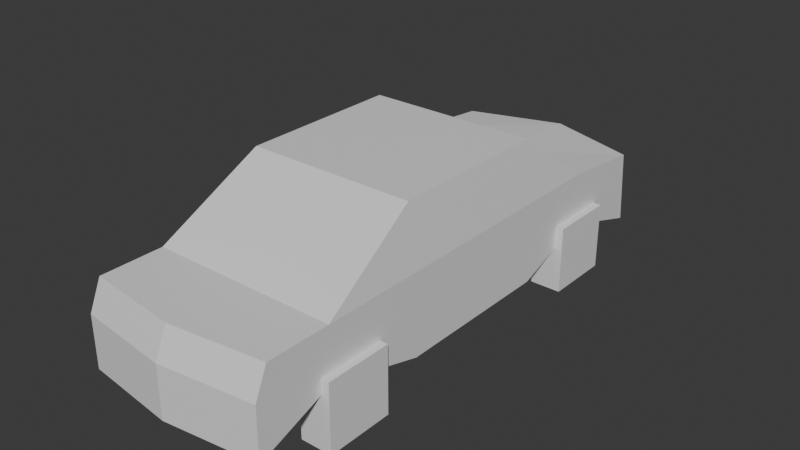 # Source: Sedan.blend  (saved by Blender 4.0.36; exported with 4.5.12 LTS)
import bpy
from mathutils import Matrix  # noqa: F401  (used for matrix-valued properties, if any)

bpy.ops.wm.read_factory_settings(use_empty=True)
scene = bpy.context.scene
scene.name = 'Scene'

# ---- collections
col_collection = bpy.data.collections.new('Collection'); scene.collection.children.link(col_collection)

# ---- materials (node trees are filled in below, after node groups)
mat_body = bpy.data.materials.new('Body')
mat_body.use_transparent_shadow = False
mat_glass = bpy.data.materials.new('Glass')
mat_glass.use_transparent_shadow = False
mat_tire = bpy.data.materials.new('Tire')
mat_tire.use_transparent_shadow = False

# ---- material node trees
mat_body.use_nodes = True; mat_body.node_tree.nodes.clear()
_N = mat_body.node_tree.nodes; _L = mat_body.node_tree.links
n0 = _N.new('ShaderNodeBsdfPrincipled'); n0.name = 'Principled BSDF'; n0.location = (10, 300)
n0.inputs[3].default_value = 1.45
n1 = _N.new('ShaderNodeOutputMaterial'); n1.name = 'Material Output'; n1.location = (300, 300)
_L.new(n0.outputs[0], n1.inputs[0])
n1.is_active_output = True
mat_glass.use_nodes = True; mat_glass.node_tree.nodes.clear()
_N = mat_glass.node_tree.nodes; _L = mat_glass.node_tree.links
n0 = _N.new('ShaderNodeBsdfPrincipled'); n0.name = 'Principled BSDF'; n0.location = (10, 300)
n0.inputs[3].default_value = 1.45
n1 = _N.new('ShaderNodeOutputMaterial'); n1.name = 'Material Output'; n1.location = (300, 300)
_L.new(n0.outputs[0], n1.inputs[0])
n1.is_active_output = True
mat_tire.use_nodes = True; mat_tire.node_tree.nodes.clear()
_N = mat_tire.node_tree.nodes; _L = mat_tire.node_tree.links
n0 = _N.new('ShaderNodeBsdfPrincipled'); n0.name = 'Principled BSDF'; n0.location = (10, 300)
n0.inputs[3].default_value = 1.45
n1 = _N.new('ShaderNodeOutputMaterial'); n1.name = 'Material Output'; n1.location = (300, 300)
_L.new(n0.outputs[0], n1.inputs[0])
n1.is_active_output = True

# ---- world
world_world = bpy.data.worlds.new('World'); scene.world = world_world
world_world.use_nodes = True; world_world.node_tree.nodes.clear()
_N = world_world.node_tree.nodes; _L = world_world.node_tree.links
n0 = _N.new('ShaderNodeOutputWorld'); n0.name = 'World Output'; n0.location = (300, 300)
n1 = _N.new('ShaderNodeBackground'); n1.name = 'Background'; n1.location = (10, 300)
n1.inputs[0].default_value = (0.05088, 0.05088, 0.05088, 1.0)
_L.new(n1.outputs[0], n0.inputs[0])
n0.is_active_output = True
world_world.color = (0.05088, 0.05088, 0.05088)
world_world.use_sun_shadow = False
world_world.sun_shadow_jitter_overblur = 0.0

# ---- meshes
me_cube_001 = bpy.data.meshes.new('Cube.001')
me_cube_001.from_pydata([(-1.107, -0.9786, 0.3481), (-1.0, -0.9786, 2.077), (-1.107, 1.021, 0.3481), (-1.0, 1.021, 2.077), (1.107, -0.9786, 0.3481), (1.0, -0.9786, 2.077), (1.107, 1.021, 0.3481), (1.0, 1.021, 2.077), (-1.107, 0.02141, 0.3481), (-1.107, -0.9786, 1.348), (-1.0, 0.02141, 2.077), (-1.107, 1.021, 1.348), (4.967e-08, 1.021, 0.3481), (4.967e-08, 1.021, 2.077), (1.107, 1.021, 1.348), (1.107, 0.02141, 0.3481), (1.0, 0.02141, 2.077), (1.107, -0.9786, 1.348), (4.967e-08, -0.9786, 0.3481), (4.967e-08, -0.9786, 2.077), (4.967e-08, 0.02141, 2.077), (4.967e-08, 0.02141, 0.3481), (1.107, 0.02141, 1.348), (-1.107, 3.05, 1.241), (-1.107, 0.02141, 1.348), (-1.107, 1.99, 1.348), (-1.107, 1.99, 0.7008), (4.967e-08, 1.99, 0.3481), (1.107, 1.99, 1.348), (1.107, 1.99, 0.7008), (4.967e-08, 1.99, 1.348), (1.107, -2.234, 1.348), (1.107, -2.234, 0.7008), (4.967e-08, -2.234, 0.3481), (-1.107, -2.234, 0.7008), (-1.107, -2.234, 1.348), (4.967e-08, -2.234, 1.348), (1.107, -3.011, 1.348), (1.107, -3.166, 0.3481), (4.967e-08, -3.307, 0.3481), (-1.107, -3.166, 0.3481), (-1.107, -3.011, 1.348), (4.967e-08, -3.152, 1.348), (-1.107, 3.124, 0.3481), (4.967e-08, 3.602, 0.3481), (1.107, 3.05, 1.241), (1.107, 3.124, 0.3481), (4.967e-08, 3.424, 1.241), (-1.107, 1.021, 0.7948), (1.107, 1.021, 0.7948), (1.107, -0.9786, 0.7948), (-1.107, -0.9786, 0.7948), (1.107, 0.02141, 0.7948), (-1.107, 3.091, 0.7469), (-1.107, 0.02141, 0.7948), (-1.107, 1.99, 0.9899), (1.107, 1.99, 0.9899), (1.107, -2.234, 0.9899), (-1.107, -2.234, 0.9899), (1.107, -3.166, 0.9899), (-1.107, -3.166, 0.9899), (4.967e-08, -3.307, 0.9899), (1.107, 3.091, 0.7469), (4.967e-08, 3.522, 0.7469), (-1.199, 1.576, 0.0), (-1.199, 1.576, 0.8288), (-1.199, 2.405, 0.0), (-1.199, 2.405, 0.8288), (-0.829, 1.576, 0.0), (-0.829, 1.576, 0.8288), (-0.829, 2.405, 0.0), (-0.829, 2.405, 0.8288), (1.199, 1.576, -1.192e-07), (1.199, 1.576, 0.8288), (1.199, 2.405, -1.192e-07), (1.199, 2.405, 0.8288), (0.829, 1.576, -1.192e-07), (0.829, 1.576, 0.8288), (0.829, 2.405, -1.192e-07), (0.829, 2.405, 0.8288), (-1.199, -1.533, -1.192e-07), (-1.199, -1.533, 0.8288), (-1.199, -2.362, -1.192e-07), (-1.199, -2.362, 0.8288), (-0.829, -1.533, -1.192e-07), (-0.829, -1.533, 0.8288), (-0.829, -2.362, -1.192e-07), (-0.829, -2.362, 0.8288), (1.199, -1.533, -1.192e-07), (1.199, -1.533, 0.8288), (1.199, -2.362, -1.192e-07), (1.199, -2.362, 0.8288), (0.829, -1.533, -1.192e-07), (0.829, -1.533, 0.8288), (0.829, -2.362, -1.192e-07), (0.829, -2.362, 0.8288)], [], [(24, 10, 3, 11), (3, 25, 11), (22, 16, 5, 17), (21, 15, 4, 18), (20, 10, 1, 19), (16, 20, 19, 5), (7, 13, 20, 16), (13, 3, 10, 20), (8, 21, 18, 0), (2, 12, 21, 8), (12, 6, 15, 21), (0, 18, 33, 34), (52, 22, 17, 50), (49, 14, 22, 52), (14, 7, 16, 22), (6, 12, 27, 29), (14, 28, 7), (30, 25, 3, 13), (54, 24, 11, 48), (51, 9, 24, 54), (9, 1, 10, 24), (25, 30, 47, 23), (55, 25, 23, 53), (48, 11, 25, 55), (28, 30, 13, 7), (49, 6, 29, 56), (12, 2, 26, 27), (58, 34, 40, 60), (36, 35, 41, 42), (50, 17, 31, 57), (18, 4, 32, 33), (51, 0, 34, 58), (35, 36, 19, 1), (36, 31, 5, 19), (1, 9, 35), (5, 31, 17), (61, 42, 41, 60), (59, 37, 42, 61), (57, 31, 37, 59), (31, 36, 42, 37), (34, 33, 39, 40), (33, 32, 38, 39), (63, 47, 45, 62), (53, 23, 47, 63), (29, 27, 44, 46), (27, 26, 43, 44), (30, 28, 45, 47), (56, 29, 46, 62), (28, 56, 62, 45), (43, 53, 63, 44), (44, 63, 62, 46), (32, 57, 59, 38), (38, 59, 61, 39), (39, 61, 60, 40), (9, 51, 58, 35), (4, 50, 57, 32), (35, 58, 60, 41), (14, 49, 56, 28), (2, 48, 55, 26), (26, 55, 53, 43), (0, 51, 54, 8), (8, 54, 48, 2), (6, 49, 52, 15), (15, 52, 50, 4), (64, 65, 67, 66), (66, 67, 71, 70), (70, 71, 69, 68), (68, 69, 65, 64), (66, 70, 68, 64), (71, 67, 65, 69), (72, 74, 75, 73), (74, 78, 79, 75), (78, 76, 77, 79), (76, 72, 73, 77), (74, 72, 76, 78), (79, 77, 73, 75), (80, 82, 83, 81), (82, 86, 87, 83), (86, 84, 85, 87), (84, 80, 81, 85), (82, 80, 84, 86), (87, 85, 81, 83), (88, 89, 91, 90), (90, 91, 95, 94), (94, 95, 93, 92), (92, 93, 89, 88), (90, 94, 92, 88), (95, 91, 89, 93)])
me_cube_001.polygons.foreach_set('material_index', [1, 1, 1, 0, 0, 0, 0, 0, 0, 0, 0, 0, 0, 0, 1, 0, 1, 1, 0, 0, 1, 0, 0, 0, 1, 0, 0, 0, 0, 0, 0, 0, 1, 1, 1, 1, 0, 0, 0, 0, 0, 0, 0, 0, 0, 0, 0, 0, 0, 0, 0, 0, 0, 0, 0, 0, 0, 0, 0, 0, 0, 0, 0, 0, 2, 2, 2, 2, 2, 2, 2, 2, 2, 2, 2, 2, 2, 2, 2, 2, 2, 2, 2, 2, 2, 2, 2, 2])
_uv = me_cube_001.uv_layers.new(name='UVMap')
_uv.uv.foreach_set('vector', [0.5, 0.125, 0.625, 0.125, 0.625, 0.25, 0.5, 0.25, 0.875, 0.5, 0.5, 0.25, 0.5, 0.25, 0.5, 0.625, 0.625, 0.625, 0.625, 0.75, 0.5, 0.75, 0.25, 0.625, 0.375, 0.625, 0.375, 0.75, 0.25, 0.75, 0.75, 0.625, 0.875, 0.625, 0.875, 0.75, 0.75, 0.75, 0.625, 0.625, 0.75, 0.625, 0.75, 0.75, 0.625, 0.75, 0.625, 0.5, 0.75, 0.5, 0.75, 0.625, 0.625, 0.625, 0.75, 0.5, 0.875, 0.5, 0.875, 0.625, 0.75, 0.625, 0.125, 0.625, 0.25, 0.625, 0.25, 0.75, 0.125, 0.75, 0.125, 0.5, 0.25, 0.5, 0.25, 0.625, 0.125, 0.625, 0.25, 0.5, 0.375, 0.5, 0.375, 0.625, 0.25, 0.625, 0.125, 0.75, 0.25, 0.75, 0.25, 0.75, 0.125, 0.75, 0.4308, 0.625, 0.5, 0.625, 0.5, 0.75, 0.4308, 0.75, 0.4308, 0.5, 0.5, 0.5, 0.5, 0.625, 0.4308, 0.625, 0.5, 0.5, 0.625, 0.5, 0.625, 0.625, 0.5, 0.625, 0.375, 0.5, 0.25, 0.5, 0.25, 0.5, 0.375, 0.5, 0.5, 0.5, 0.5, 0.5, 0.625, 0.5, 0.5, 0.375, 0.5, 0.25, 0.875, 0.5, 0.75, 0.5, 0.4308, 0.125, 0.5, 0.125, 0.5, 0.25, 0.4308, 0.25, 0.4308, 0.0, 0.5, 0.0, 0.5, 0.125, 0.4308, 0.125, 0.5, 0.0, 0.625, 0.0, 0.625, 0.125, 0.5, 0.125, 0.5, 0.25, 0.5, 0.375, 0.5, 0.375, 0.5, 0.25, 0.4308, 0.25, 0.5, 0.25, 0.5, 0.25, 0.4308, 0.25, 0.4308, 0.25, 0.5, 0.25, 0.5, 0.25, 0.4308, 0.25, 0.5, 0.5, 0.5, 0.375, 0.75, 0.5, 0.625, 0.5, 0.4308, 0.5, 0.375, 0.5, 0.375, 0.5, 0.4308, 0.5, 0.25, 0.5, 0.125, 0.5, 0.125, 0.5, 0.25, 0.5, 0.4308, 0.0, 0.375, 0.0, 0.375, 0.0, 0.4308, 0.0, 0.5, 0.875, 0.5, 1.0, 0.5, 1.0, 0.5, 0.875, 0.4308, 0.75, 0.5, 0.75, 0.5, 0.75, 0.4308, 0.75, 0.25, 0.75, 0.375, 0.75, 0.375, 0.75, 0.25, 0.75, 0.4308, 0.0, 0.375, 0.0, 0.375, 0.0, 0.4308, 0.0, 0.5, 1.0, 0.5, 0.875, 0.75, 0.75, 0.875, 0.75, 0.5, 0.875, 0.5, 0.75, 0.625, 0.75, 0.75, 0.75, 0.875, 0.75, 0.5, 0.0, 0.5, 1.0, 0.625, 0.75, 0.5, 0.75, 0.5, 0.75, 0.4308, 0.875, 0.5, 0.875, 0.5, 1.0, 0.4308, 1.0, 0.4308, 0.75, 0.5, 0.75, 0.5, 0.875, 0.4308, 0.875, 0.4308, 0.75, 0.5, 0.75, 0.5, 0.75, 0.4308, 0.75, 0.5, 0.75, 0.5, 0.875, 0.5, 0.875, 0.5, 0.75, 0.125, 0.75, 0.25, 0.75, 0.25, 0.75, 0.125, 0.75, 0.25, 0.75, 0.375, 0.75, 0.375, 0.75, 0.25, 0.75, 0.4308, 0.375, 0.5, 0.375, 0.5, 0.5, 0.4308, 0.5, 0.4308, 0.25, 0.5, 0.25, 0.5, 0.375, 0.4308, 0.375, 0.375, 0.5, 0.25, 0.5, 0.25, 0.5, 0.375, 0.5, 0.25, 0.5, 0.125, 0.5, 0.125, 0.5, 0.25, 0.5, 0.5, 0.375, 0.5, 0.5, 0.5, 0.5, 0.5, 0.375, 0.4308, 0.5, 0.375, 0.5, 0.375, 0.5, 0.4308, 0.5, 0.5, 0.5, 0.4308, 0.5, 0.4308, 0.5, 0.5, 0.5, 0.375, 0.25, 0.4308, 0.25, 0.4308, 0.375, 0.375, 0.375, 0.375, 0.375, 0.4308, 0.375, 0.4308, 0.5, 0.375, 0.5, 0.375, 0.75, 0.4308, 0.75, 0.4308, 0.75, 0.375, 0.75, 0.375, 0.75, 0.4308, 0.75, 0.4308, 0.875, 0.375, 0.875, 0.375, 0.875, 0.4308, 0.875, 0.4308, 1.0, 0.375, 1.0, 0.5, 0.0, 0.4308, 0.0, 0.4308, 0.0, 0.5, 0.0, 0.375, 0.75, 0.4308, 0.75, 0.4308, 0.75, 0.375, 0.75, 0.5, 0.0, 0.4308, 0.0, 0.4308, 0.0, 0.5, 0.0, 0.5, 0.5, 0.4308, 0.5, 0.4308, 0.5, 0.5, 0.5, 0.375, 0.25, 0.4308, 0.25, 0.4308, 0.25, 0.375, 0.25, 0.375, 0.25, 0.4308, 0.25, 0.4308, 0.25, 0.375, 0.25, 0.375, 0.0, 0.4308, 0.0, 0.4308, 0.125, 0.375, 0.125, 0.375, 0.125, 0.4308, 0.125, 0.4308, 0.25, 0.375, 0.25, 0.375, 0.5, 0.4308, 0.5, 0.4308, 0.625, 0.375, 0.625, 0.375, 0.625, 0.4308, 0.625, 0.4308, 0.75, 0.375, 0.75, 0.375, 0.0, 0.625, 0.0, 0.625, 0.25, 0.375, 0.25, 0.375, 0.25, 0.625, 0.25, 0.625, 0.5, 0.375, 0.5, 0.375, 0.5, 0.625, 0.5, 0.625, 0.75, 0.375, 0.75, 0.375, 0.75, 0.625, 0.75, 0.625, 1.0, 0.375, 1.0, 0.125, 0.5, 0.375, 0.5, 0.375, 0.75, 0.125, 0.75, 0.625, 0.5, 0.875, 0.5, 0.875, 0.75, 0.625, 0.75, 0.375, 0.0, 0.375, 0.25, 0.625, 0.25, 0.625, 0.0, 0.375, 0.25, 0.375, 0.5, 0.625, 0.5, 0.625, 0.25, 0.375, 0.5, 0.375, 0.75, 0.625, 0.75, 0.625, 0.5, 0.375, 0.75, 0.375, 1.0, 0.625, 1.0, 0.625, 0.75, 0.125, 0.5, 0.125, 0.75, 0.375, 0.75, 0.375, 0.5, 0.625, 0.5, 0.625, 0.75, 0.875, 0.75, 0.875, 0.5, 0.375, 0.0, 0.375, 0.25, 0.625, 0.25, 0.625, 0.0, 0.375, 0.25, 0.375, 0.5, 0.625, 0.5, 0.625, 0.25, 0.375, 0.5, 0.375, 0.75, 0.625, 0.75, 0.625, 0.5, 0.375, 0.75, 0.375, 1.0, 0.625, 1.0, 0.625, 0.75, 0.125, 0.5, 0.125, 0.75, 0.375, 0.75, 0.375, 0.5, 0.625, 0.5, 0.625, 0.75, 0.875, 0.75, 0.875, 0.5, 0.375, 0.0, 0.625, 0.0, 0.625, 0.25, 0.375, 0.25, 0.375, 0.25, 0.625, 0.25, 0.625, 0.5, 0.375, 0.5, 0.375, 0.5, 0.625, 0.5, 0.625, 0.75, 0.375, 0.75, 0.375, 0.75, 0.625, 0.75, 0.625, 1.0, 0.375, 1.0, 0.125, 0.5, 0.375, 0.5, 0.375, 0.75, 0.125, 0.75, 0.625, 0.5, 0.875, 0.5, 0.875, 0.75, 0.625, 0.75])
me_cube_001.materials.append(mat_body)
me_cube_001.materials.append(mat_glass)
me_cube_001.materials.append(mat_tire)
me_cube_001.update()

# ---- objects
ob_sedan = bpy.data.objects.new('Sedan', me_cube_001)

# ---- transforms, parenting, visibility, modifiers, constraints
ob_sedan.location = (0.0, 0.0, 0.0)
ob_sedan.scale = (1.042, 1.0, 1.0)

# ---- collection membership
col_collection.objects.link(ob_sedan)

# ---- scene / render settings (as saved in the file)
scene.frame_start = 1; scene.frame_end = 250; scene.frame_set(1)
scene.render.engine = 'BLENDER_EEVEE_NEXT'
scene.cycles.sampling_pattern = 'TABULATED_SOBOL'
bpy.context.view_layer.update()

# ---- added for rendering (the .blend has no active camera and no usable light): camera, sun
cam_auto = bpy.data.cameras.new('AutoCamera')
cam_auto.lens = 50.0
cam_auto.sensor_width = 36.0
cam_auto.clip_end = 1000.0
ob_auto_camera = bpy.data.objects.new('AutoCamera', cam_auto)
scene.collection.objects.link(ob_auto_camera)
ob_auto_camera.location = (7.06379, -8.32914, 6.68928)
ob_auto_camera.rotation_euler = (1.09748, -7.21219e-08, 0.694738)
scene.camera = ob_auto_camera
light_auto_sun = bpy.data.lights.new('AutoSun', 'SUN')
light_auto_sun.energy = 3.0
light_auto_sun.angle = 0.0523599
ob_auto_sun = bpy.data.objects.new('AutoSun', light_auto_sun)
scene.collection.objects.link(ob_auto_sun)
ob_auto_sun.rotation_euler = (0.872665, 0.174533, 0.523599)
bpy.context.view_layer.update()

